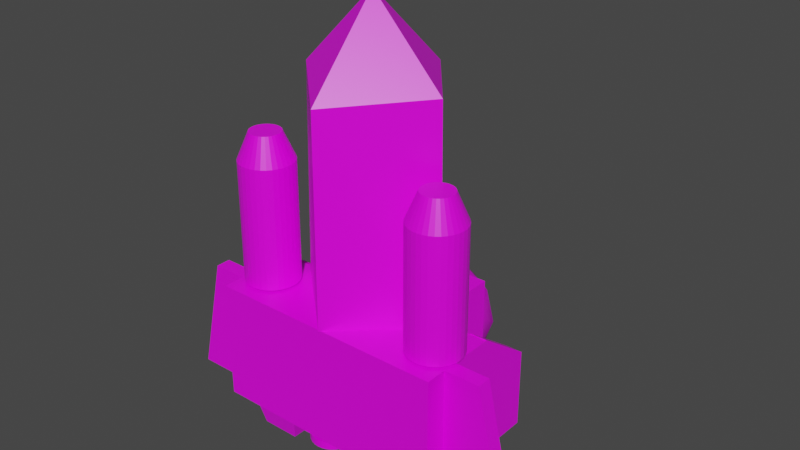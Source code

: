 # Source: playerShip.blend  (saved by Blender 2.80.74; exported with 4.5.12 LTS)
import bpy
from mathutils import Matrix  # noqa: F401  (used for matrix-valued properties, if any)

bpy.ops.wm.read_factory_settings(use_empty=True)
scene = bpy.context.scene
scene.name = 'Scene'

# ---- collections
col_collection = bpy.data.collections.new('Collection'); scene.collection.children.link(col_collection)

# ---- images (referenced by path relative to the original .blend; pixels are not part of the script)
import os
ASSET_DIR = os.environ.get("B2B_ASSET_DIR", "")  # directory of the original .blend (textures are referenced by path, not embedded)
HERE = os.path.dirname(os.path.abspath(__file__))  # packed textures are extracted next to this script under _unpacked/

def load_image(name, relpath, width, height, colorspace="sRGB"):
    """Load a texture the original file referenced (path relative to the .blend, or extracted next to this script)."""
    p = next((c for c in (os.path.join(HERE, relpath), os.path.join(ASSET_DIR, relpath)) if relpath and os.path.exists(c)), "")
    if p:
        img = bpy.data.images.load(p, check_existing=True)
        img.name = name
    else:  # same state as the original file: an image datablock whose file is absent (Cycles renders it pink)
        img = bpy.data.images.new(name, width, height)
        img.source = "FILE"
        img.filepath = "//" + (relpath or name)
    img.colorspace_settings.name = colorspace
    return img
img_material_base_color = load_image('Material Base Color', 'ShipTexture.png', 1024, 1024, 'sRGB')

# ---- materials (node trees are filled in below, after node groups)
mat_material = bpy.data.materials.new('Material')
mat_material.alpha_threshold = 0.0
mat_material.use_transparent_shadow = False
mat_material.line_color = (0.0, 0.0, 0.0, 1.0)

# ---- material node trees
mat_material.use_nodes = True; mat_material.node_tree.nodes.clear()
_N = mat_material.node_tree.nodes; _L = mat_material.node_tree.links
n0 = _N.new('ShaderNodeOutputMaterial'); n0.name = 'Material Output'; n0.location = (300, 300)
n1 = _N.new('ShaderNodeBsdfPrincipled'); n1.name = 'Principled BSDF'; n1.location = (10, 300)
n1.distribution = 'GGX'
n1.subsurface_method = 'BURLEY'
n1.inputs[2].default_value = 0.4
n1.inputs[3].default_value = 1.45
n1.inputs[27].default_value = (0.0, 0.0, 0.0, 1.0)
n1.inputs[28].default_value = 1.0
n2 = _N.new('ShaderNodeTexImage'); n2.name = 'Image Texture'; n2.location = (-280, 280)
n2.image = img_material_base_color
_L.new(n1.outputs[0], n0.inputs[0])
_L.new(n2.outputs[0], n1.inputs[0])
n0.is_active_output = True

# ---- world
world_world = bpy.data.worlds.new('World'); scene.world = world_world
world_world.use_nodes = True; world_world.node_tree.nodes.clear()
_N = world_world.node_tree.nodes; _L = world_world.node_tree.links
n0 = _N.new('ShaderNodeOutputWorld'); n0.name = 'World Output'; n0.location = (300, 300)
n1 = _N.new('ShaderNodeBackground'); n1.name = 'Background'; n1.location = (10, 300)
n1.inputs[0].default_value = (0.05088, 0.05088, 0.05088, 1.0)
_L.new(n1.outputs[0], n0.inputs[0])
n0.is_active_output = True
world_world.color = (0.05088, 0.05088, 0.05088)
world_world.use_sun_shadow = False
world_world.sun_shadow_jitter_overblur = 0.0

# ---- meshes
me_cube = bpy.data.meshes.new('Cube')
me_cube.from_pydata([(0.0, 1.5, -1.0), (0.0, -1.5, -1.0), (1.5, 1.5, 3.069), (1.5, -1.5, 3.069), (0.0, -1.5, 3.069), (0.0, 1.5, 3.069), (1.5, 1.5, 1.0), (1.5, -1.5, 1.0), (3.028, 1.5, 1.0), (3.028, 1.5, -1.0), (3.028, -1.5, 1.0), (3.028, -1.5, -1.0), (0.0, -1.487, -1.045), (0.0, -1.497, 3.102), (1.972, -1.487, 0.7714), (0.0, -6.65, -1.01), (0.0, -6.608, 3.147), (1.882, -6.804, 0.8084), (0.0, -8.719, 0.8728), (2.608, -1.519, 0.9982), (2.608, 1.508, 0.9982), (3.026, -1.519, 0.9982), (3.026, 1.508, 0.9982), (2.608, -0.4786, 2.441), (2.608, 1.511, 2.441), (3.026, -0.4786, 2.441), (3.026, 1.511, 2.441), (3.028, 1.5, -0.459), (3.028, -1.5, -0.459), (3.028, 1.5, -0.09426), (3.028, -1.5, -0.09426), (4.588, 1.5, -0.09426), (4.588, 1.5, -0.459), (3.902, -1.5, -0.09426), (3.902, -1.5, -0.459), (1.737, 2.69, -0.2535), (1.737, 2.69, 0.7465), (2.987, 1.51, -0.5035), (2.987, 1.51, 0.9965), (2.737, 2.69, -0.2535), (2.737, 2.69, 0.7465), (1.5, 1.5, -1.0), (1.487, 1.51, 0.9965), (0.0, 1.482, -0.4931), (1.487, 1.51, -0.5035), (2.426, -2.901, 0.6615), (2.426, -1.546, 0.6597), (2.685, -1.546, 0.6082), (2.685, -2.901, 0.61), (2.803, -1.546, 0.5456), (2.803, -2.901, 0.5474), (2.905, -2.901, 0.4631), (2.989, -1.546, 0.3587), (3.091, -1.547, 0.1146), (3.104, -1.547, -0.01757), (3.091, -1.547, -0.1497), (2.989, -1.547, -0.3939), (2.905, -1.548, -0.4965), (2.905, -2.902, -0.4947), (2.803, -1.548, -0.5807), (2.803, -2.902, -0.5789), (2.558, -1.548, -0.6818), (2.558, -2.902, -0.6801), (2.426, -1.548, -0.6949), (2.426, -2.902, -0.6931), (1.947, -1.548, -0.4965), (1.762, -1.547, -0.1497), (1.749, -1.547, -0.01757), (1.749, -2.901, -0.01578), (1.762, -1.547, 0.1146), (1.762, -2.901, 0.1164), (1.801, -1.547, 0.2416), (1.863, -2.901, 0.3605), (2.294, -1.546, 0.6467), (2.558, -1.546, 0.6467), (2.558, -2.901, 0.6485), (2.905, -1.546, 0.4614), (2.989, -2.901, 0.3605), (3.052, -1.547, 0.2416), (3.052, -2.901, 0.2434), (3.091, -2.901, 0.1164), (3.104, -2.901, -0.01578), (3.091, -2.902, -0.1479), (3.052, -1.547, -0.2768), (3.052, -2.902, -0.275), (2.989, -2.902, -0.3921), (2.685, -1.548, -0.6433), (2.685, -2.902, -0.6415), (2.294, -1.548, -0.6818), (2.294, -2.902, -0.6801), (2.167, -1.548, -0.6433), (2.167, -2.902, -0.6415), (2.05, -1.548, -0.5807), (2.05, -2.902, -0.5789), (1.947, -2.902, -0.4947), (1.863, -1.547, -0.3939), (1.863, -2.902, -0.3921), (1.801, -1.547, -0.2768), (1.801, -2.902, -0.275), (1.762, -2.902, -0.1479), (1.801, -2.901, 0.2434), (1.863, -1.546, 0.3587), (1.947, -1.546, 0.4614), (1.947, -2.901, 0.4631), (2.05, -1.546, 0.5456), (2.05, -2.901, 0.5474), (2.167, -1.546, 0.6082), (2.167, -2.901, 0.61), (2.294, -2.901, 0.6485), (1.863, -4.588, -0.3898), (1.947, -4.588, -0.4925), (3.052, -4.588, -0.2727), (3.091, -4.587, -0.1457), (2.05, -4.588, -0.5767), (3.104, -4.587, -0.01356), (2.167, -4.588, -0.6393), (3.091, -4.587, 0.1186), (2.294, -4.588, -0.6778), (3.052, -4.587, 0.2456), (2.426, -4.588, -0.6908), (2.989, -4.587, 0.3627), (2.558, -4.588, -0.6778), (2.905, -4.587, 0.4654), (2.685, -4.588, -0.6393), (2.803, -4.586, 0.5496), (2.803, -4.588, -0.5767), (2.685, -4.586, 0.6122), (2.905, -4.588, -0.4925), (2.558, -4.586, 0.6507), (2.989, -4.588, -0.3898), (2.426, -4.586, 0.6637), (1.801, -4.588, -0.2727), (1.762, -4.587, -0.1457), (1.749, -4.587, -0.01355), (1.762, -4.587, 0.1186), (1.801, -4.587, 0.2456), (1.863, -4.587, 0.3627), (1.947, -4.587, 0.4654), (2.05, -4.586, 0.5496), (2.167, -4.586, 0.6122), (2.294, -4.586, 0.6507), (2.106, -5.266, -0.2269), (2.154, -5.267, -0.2852), (2.782, -5.266, -0.1604), (2.804, -5.266, -0.08827), (2.213, -5.267, -0.3331), (2.811, -5.266, -0.01322), (2.279, -5.267, -0.3686), (2.804, -5.266, 0.06184), (2.351, -5.267, -0.3905), (2.782, -5.266, 0.134), (2.426, -5.267, -0.3979), (2.746, -5.266, 0.2005), (2.501, -5.267, -0.3905), (2.698, -5.266, 0.2588), (2.574, -5.267, -0.3686), (2.64, -5.266, 0.3066), (2.64, -5.267, -0.3331), (2.574, -5.266, 0.3422), (2.698, -5.267, -0.2852), (2.501, -5.266, 0.3641), (2.746, -5.266, -0.2269), (2.426, -5.266, 0.3715), (2.071, -5.266, -0.1604), (2.049, -5.266, -0.08827), (2.042, -5.266, -0.01322), (2.049, -5.266, 0.06184), (2.071, -5.266, 0.134), (2.106, -5.266, 0.2005), (2.154, -5.266, 0.2588), (2.213, -5.266, 0.3066), (2.279, -5.266, 0.3422), (2.351, -5.266, 0.3641), (1.095, 2.338, 0.614), (1.184, 2.341, 0.5425), (1.311, 2.349, 0.3559), (1.345, 2.364, 0.02366), (1.095, 2.38, -0.3423), (0.7676, 2.384, -0.4392), (0.6528, 2.383, -0.4282), (0.5423, 2.382, -0.3955), (0.4406, 2.38, -0.3423), (0.2782, 2.373, -0.1837), (0.2238, 2.368, -0.08423), (0.7676, 1.25, 0.1072), (0.1903, 2.364, 0.02366), (0.4406, 2.338, 0.614), (0.5423, 2.336, 0.6672), (0.7676, 2.334, 0.7109), (0.8824, 2.334, 0.6999), (0.9928, 2.336, 0.6672), (1.257, 2.345, 0.4554), (1.345, 2.354, 0.248), (1.356, 2.359, 0.1359), (1.311, 2.368, -0.08423), (1.257, 2.373, -0.1837), (1.184, 2.377, -0.2708), (0.9928, 2.382, -0.3955), (0.8824, 2.383, -0.4282), (0.3514, 2.377, -0.2708), (0.179, 2.359, 0.1359), (0.1903, 2.354, 0.248), (0.2238, 2.349, 0.3559), (0.2782, 2.345, 0.4554), (0.3514, 2.341, 0.5425), (0.6528, 2.334, 0.6999), (0.8824, 2.137, 0.6999), (1.184, 2.144, 0.5425), (1.257, 2.148, 0.4554), (1.345, 2.167, 0.02366), (1.184, 2.179, -0.2708), (1.095, 2.183, -0.3423), (0.8824, 2.186, -0.4282), (0.6528, 2.186, -0.4282), (0.5423, 2.185, -0.3955), (0.4406, 2.183, -0.3423), (0.3514, 2.179, -0.2708), (0.2238, 2.171, -0.08423), (0.1903, 2.167, 0.02366), (0.1903, 2.157, 0.248), (0.2782, 2.148, 0.4554), (0.4406, 2.141, 0.614), (0.5423, 2.139, 0.6672), (0.7676, 2.137, 0.7109), (0.9928, 2.139, 0.6672), (1.095, 2.141, 0.614), (1.311, 2.152, 0.3559), (1.345, 2.157, 0.248), (1.356, 2.162, 0.1359), (1.311, 2.171, -0.08423), (1.257, 2.176, -0.1837), (0.9928, 2.185, -0.3955), (0.7676, 2.187, -0.4392), (0.2782, 2.176, -0.1837), (0.179, 2.162, 0.1359), (0.2238, 2.152, 0.3559), (0.3514, 2.144, 0.5425), (0.6528, 2.137, 0.6999), (0.4385, -1.268, 3.713), (-1.036, -0.7891, 3.713), (-1.036, 0.7615, 3.713), (0.4385, 1.241, 3.713), (1.35, -0.0138, 3.713), (0.03088, -0.0138, 4.528), (1.433, -0.4695, 3.054), (1.433, 0.4419, 3.054), (0.03088, -1.489, 3.054), (0.8977, -1.207, 3.054), (-1.372, -0.4695, 3.054), (-0.836, -1.207, 3.054), (-0.836, 1.179, 3.054), (-1.372, 0.4419, 3.054), (0.8977, 1.179, 3.054), (0.03088, 1.461, 3.054), (1.046, -0.7512, 3.829), (-0.3568, -1.207, 3.829), (-1.224, -0.0138, 3.829), (-0.3568, 1.179, 3.829), (1.046, 0.7236, 3.829), (0.2705, -0.7512, 4.308), (0.8062, -0.0138, 4.308), (-0.5964, -0.4695, 4.308), (-0.5964, 0.4419, 4.308), (0.2705, 0.7236, 4.308)], [(43, 44)], [(0, 5, 2, 6, 41), (41, 9, 11, 1, 0), (2, 5, 4, 3), (7, 6, 2, 3), (0, 43, 5), (29, 8, 10, 30), (29, 31, 32, 27, 9, 41, 6, 8), (6, 7, 10, 8), (7, 3, 4, 1, 11, 28, 34, 33, 30, 10), (12, 13, 14), (17, 16, 18), (14, 17, 15, 12), (13, 16, 17, 14), (15, 17, 18), (20, 22, 21, 19), (22, 20, 24, 26), (26, 24, 23, 25), (21, 22, 26, 25), (20, 19, 23, 24), (19, 21, 25, 23), (9, 27, 28, 11), (29, 30, 33, 31), (32, 31, 33, 34), (28, 27, 32, 34), (35, 36, 40, 39), (44, 42, 36, 35), (39, 40, 38, 37), (37, 38, 42, 44), (35, 39, 37, 44), (40, 36, 42, 38), (75, 45, 130, 128), (77, 51, 122, 120), (46, 74, 75, 45), (79, 77, 120, 118), (104, 105, 107, 106), (74, 47, 48, 75), (72, 100, 135, 136), (102, 103, 105, 104), (47, 49, 50, 48), (80, 79, 118, 116), (101, 72, 103, 102), (49, 76, 51, 50), (96, 94, 110, 109), (71, 100, 72, 101), (76, 52, 77, 51), (87, 60, 125, 123), (69, 70, 100, 71), (52, 78, 79, 77), (108, 107, 139, 140), (78, 53, 80, 79), (98, 96, 109, 131), (66, 99, 68, 67), (53, 54, 81, 80), (81, 80, 116, 114), (97, 98, 99, 66), (54, 55, 82, 81), (62, 87, 123, 121), (95, 96, 98, 97), (55, 83, 84, 82), (100, 70, 134, 135), (65, 94, 96, 95), (83, 56, 85, 84), (82, 81, 114, 112), (92, 93, 94, 65), (56, 57, 58, 85), (64, 62, 121, 119), (90, 91, 93, 92), (57, 59, 60, 58), (107, 105, 138, 139), (88, 89, 91, 90), (59, 86, 87, 60), (84, 82, 112, 111), (63, 64, 89, 88), (86, 61, 62, 87), (89, 64, 119, 117), (61, 63, 64, 62), (48, 75, 128, 126), (70, 68, 133, 134), (91, 89, 117, 115), (50, 48, 126, 124), (105, 103, 137, 138), (93, 91, 115, 113), (51, 50, 124, 122), (68, 99, 132, 133), (85, 84, 111, 129), (67, 69, 70, 68), (103, 72, 136, 137), (94, 93, 113, 110), (109, 110, 142, 141), (46, 74, 47, 49, 76, 52, 78, 53, 54, 55, 83, 56, 57, 59, 86, 61, 63, 88, 90, 92, 65, 95, 97, 66, 67, 69, 71, 101, 102, 104, 106, 73), (73, 108, 45, 46), (75, 48, 50, 51, 77, 79, 80, 81, 82, 84, 85, 58, 60, 87, 62, 64, 89, 91, 93, 94, 96, 98, 99, 68, 70, 100, 72, 103, 105, 107, 108, 45), (106, 73, 108, 107), (60, 58, 127, 125), (99, 98, 131, 132), (45, 108, 140, 130), (58, 85, 129, 127), (160, 162, 172, 171, 170, 169, 168, 167, 166, 165, 164, 163, 141, 142, 145, 147, 149, 151, 153, 155, 157, 159, 161, 143, 144, 146, 148, 150, 152, 154, 156, 158), (137, 136, 168, 169), (123, 125, 157, 155), (111, 112, 144, 143), (138, 137, 169, 170), (124, 126, 158, 156), (110, 113, 145, 142), (139, 138, 170, 171), (125, 127, 159, 157), (112, 114, 146, 144), (140, 139, 171, 172), (126, 128, 160, 158), (113, 115, 147, 145), (130, 140, 172, 162), (127, 129, 161, 159), (114, 116, 148, 146), (128, 130, 162, 160), (115, 117, 149, 147), (129, 111, 143, 161), (116, 118, 150, 148), (131, 109, 141, 163), (117, 119, 151, 149), (132, 131, 163, 164), (118, 120, 152, 150), (133, 132, 164, 165), (119, 121, 153, 151), (134, 133, 165, 166), (120, 122, 154, 152), (135, 134, 166, 167), (121, 123, 155, 153), (136, 135, 167, 168), (122, 124, 156, 154), (190, 173, 184), (173, 174, 184), (174, 191, 184), (191, 175, 184), (175, 192, 184), (193, 176, 184), (176, 194, 184), (196, 177, 184), (177, 197, 184), (198, 178, 184), (178, 179, 184), (179, 180, 184), (180, 181, 184), (181, 199, 184), (199, 182, 184), (182, 183, 184), (183, 185, 184), (185, 200, 184), (204, 186, 184), (186, 187, 184), (187, 205, 184), (190, 173, 225, 224), (188, 184, 189), (189, 184, 190), (192, 184, 193), (194, 184, 195), (195, 184, 196), (197, 184, 198), (200, 184, 201), (201, 184, 202), (202, 184, 203), (203, 184, 204), (205, 184, 188), (198, 178, 232, 212), (223, 237, 222, 221, 236, 220, 235, 219, 234, 218, 217, 233, 216, 215, 214, 213, 232, 212, 231, 211, 210, 230, 229, 209, 228, 227, 226, 208, 207, 225, 224, 206), (183, 182, 233, 217), (176, 193, 228, 209), (204, 186, 221, 236), (178, 179, 213, 232), (173, 174, 207, 225), (194, 176, 209, 229), (185, 183, 217, 218), (174, 191, 208, 207), (187, 205, 237, 222), (200, 185, 218, 234), (205, 188, 223, 237), (191, 175, 226, 208), (196, 195, 230, 210), (201, 200, 234, 219), (181, 199, 216, 215), (175, 192, 227, 226), (177, 196, 210, 211), (202, 201, 219, 235), (189, 188, 223, 206), (199, 182, 233, 216), (192, 193, 228, 227), (197, 177, 211, 231), (203, 202, 235, 220), (198, 197, 231, 212), (190, 189, 206, 224), (204, 203, 220, 236), (194, 195, 230, 229), (187, 186, 221, 222), (180, 179, 213, 214), (181, 180, 214, 215), (15, 18, 16, 13, 12), (238, 254, 259), (239, 255, 261), (240, 256, 262), (241, 257, 263), (242, 258, 260), (260, 263, 243), (260, 258, 263), (258, 241, 263), (263, 262, 243), (263, 257, 262), (257, 240, 262), (262, 261, 243), (262, 256, 261), (256, 239, 261), (261, 259, 243), (261, 255, 259), (255, 238, 259), (259, 260, 243), (259, 254, 260), (254, 242, 260), (245, 258, 242), (245, 252, 258), (252, 241, 258), (253, 257, 241), (253, 250, 257), (250, 240, 257), (251, 256, 240), (251, 248, 256), (248, 239, 256), (249, 255, 239), (249, 246, 255), (246, 238, 255), (247, 254, 238), (247, 244, 254), (244, 242, 254), (252, 253, 241), (250, 251, 240), (248, 249, 239), (246, 247, 238), (244, 245, 242)])
me_cube.polygons.foreach_set('use_smooth', [0, 0, 0, 0, 0, 0, 0, 0, 0, 0, 0, 0, 0, 0, 0, 0, 0, 0, 0, 0, 0, 0, 0, 0, 0, 0, 0, 0, 0, 0, 0, 0, 0, 0, 0, 0, 0, 0, 0, 0, 0, 0, 0, 0, 0, 0, 0, 0, 0, 0, 0, 0, 0, 0, 0, 0, 0, 0, 0, 0, 0, 0, 0, 0, 0, 0, 0, 0, 0, 0, 0, 0, 0, 0, 0, 0, 0, 0, 0, 0, 0, 0, 0, 0, 0, 0, 0, 0, 0, 0, 0, 0, 0, 0, 0, 0, 0, 0, 0, 0, 0, 0, 0, 0, 0, 0, 0, 0, 0, 0, 0, 0, 0, 0, 0, 0, 0, 0, 0, 0, 0, 0, 0, 0, 0, 0, 0, 0, 0, 0, 0, 0, 0, 0, 0, 0, 0, 0, 0, 0, 0, 0, 0, 0, 0, 0, 0, 0, 0, 0, 0, 0, 0, 0, 0, 0, 0, 0, 0, 0, 0, 0, 0, 0, 0, 0, 0, 0, 0, 0, 0, 0, 0, 0, 0, 0, 0, 0, 0, 0, 0, 0, 0, 0, 0, 0, 0, 0, 0, 0, 0, 0, 0, 0, 0, 1, 1, 1, 1, 1, 1, 1, 1, 1, 1, 1, 1, 1, 1, 1, 1, 1, 1, 1, 1, 1, 1, 1, 1, 1, 1, 1, 1, 1, 1, 1, 1, 1, 1, 1, 1, 1, 1, 1, 1])
_uv = me_cube.uv_layers.new(name='UVMap')
_uv.uv.foreach_set('vector', [0.5584, 0.2774, 0.3878, 0.7882, 0.3878, 0.8476, 0.6527, 0.3116, 0.5584, 0.3391, 0.269, 0.8476, 0.269, 0.8476, 0.269, 0.9664, 0.2096, 0.9664, 0.2096, 0.8476, 0.1084, 0.8664, 0.1678, 0.8664, 0.1678, 0.9852, 0.1084, 0.9852, 0.3768, 0.998, 0.3729, 0.9437, 0.3397, 0.9515, 0.3338, 1.0, 0.5584, 0.2774, 0.5584, 0.2774, 0.6818, 0.2774, 0.08525, 0.7289, 0.1502, 0.7289, 0.1502, 0.8476, 0.08525, 0.8476, 0.3228, 0.8476, 0.3228, 0.8476, 0.3011, 0.8476, 0.3011, 0.8476, 0.269, 0.8476, 0.269, 0.8476, 0.3878, 0.8476, 0.3878, 0.8476, 0.1502, 0.7289, 0.1502, 0.8476, 0.1502, 0.8476, 0.1502, 0.7289, 0.269, 0.6101, 0.269, 0.6101, 0.269, 0.6695, 0.02467, 0.7051, 0.1502, 0.6101, 0.1824, 0.6101, 0.1824, 0.6101, 0.204, 0.6101, 0.204, 0.6101, 0.269, 0.6101, 0.6521, 0.1533, 0.6575, 0.03409, 0.6917, 0.09932, 0.8189, 0.103, 0.8285, 0.01546, 0.8991, 0.1046, 0.6917, 0.09932, 0.8189, 0.103, 0.8279, 0.1819, 0.6521, 0.1533, 0.6575, 0.03409, 0.8285, 0.01546, 0.8189, 0.103, 0.6917, 0.09932, 0.8279, 0.1819, 0.8189, 0.103, 0.8991, 0.1046, 0.3776, 0.5638, 0.4522, 0.5638, 0.4475, 0.6337, 0.3776, 0.6384, 0.269, 0.7289, 0.269, 0.6101, 0.269, 0.6101, 0.269, 0.7289, 0.269, 0.7289, 0.3878, 0.7289, 0.3878, 0.8476, 0.269, 0.8476, 0.269, 0.8476, 0.269, 0.7289, 0.269, 0.7289, 0.269, 0.8476, 0.3312, 0.8794, 0.2956, 0.8732, 0.3041, 0.9206, 0.3323, 0.9382, 0.269, 0.9664, 0.269, 0.8476, 0.269, 0.8476, 0.269, 0.9664, 0.03146, 0.7289, 0.06359, 0.7289, 0.06359, 0.8476, 0.03146, 0.8476, 0.06455, 0.8721, 0.06455, 0.9856, 0.06455, 0.9856, 0.06455, 0.8721, 0.04385, 0.8721, 0.06455, 0.8721, 0.06455, 0.9856, 0.04385, 0.9856, 0.06359, 0.8476, 0.06359, 0.7289, 0.06359, 0.7289, 0.06359, 0.8476, 0.1502, 0.6101, 0.269, 0.6101, 0.269, 0.7289, 0.1502, 0.7289, 0.2862, 0.9606, 0.3189, 0.9606, 0.3189, 0.9933, 0.2862, 0.9933, 0.1502, 0.7289, 0.269, 0.7289, 0.269, 0.8476, 0.1502, 0.8476, 0.6738, 0.6458, 0.7502, 0.6371, 0.7502, 0.7145, 0.6728, 0.7145, 0.5972, 0.5779, 0.6746, 0.5779, 0.6738, 0.6458, 0.5972, 0.6553, 0.269, 0.7289, 0.3878, 0.7289, 0.3878, 0.8476, 0.269, 0.8476, 0.7412, 0.9836, 0.7489, 0.9836, 0.7489, 0.9836, 0.7412, 0.9836, 0.7104, 0.9836, 0.7181, 0.9836, 0.7181, 0.9836, 0.7104, 0.9836, 0.6885, 0.7445, 0.6825, 0.7445, 0.6825, 0.8396, 0.6885, 0.8396, 0.7027, 0.9836, 0.7104, 0.9836, 0.7104, 0.9836, 0.7027, 0.9836, 0.5256, 0.8603, 0.5256, 0.9836, 0.5179, 0.9836, 0.5179, 0.8603, 0.6825, 0.7445, 0.6766, 0.7445, 0.6766, 0.8396, 0.6825, 0.8396, 0.541, 0.9836, 0.5487, 0.9836, 0.5487, 0.9836, 0.541, 0.9836, 0.5333, 0.8603, 0.5333, 0.9836, 0.5256, 0.9836, 0.5256, 0.8603, 0.6766, 0.7445, 0.6706, 0.7445, 0.6706, 0.8396, 0.6766, 0.8396, 0.695, 0.9836, 0.7027, 0.9836, 0.7027, 0.9836, 0.695, 0.9836, 0.541, 0.8603, 0.541, 0.9836, 0.5333, 0.9836, 0.5333, 0.8603, 0.6706, 0.7445, 0.6647, 0.7445, 0.6647, 0.8396, 0.6706, 0.8396, 0.5872, 0.9836, 0.5949, 0.9836, 0.5949, 0.9836, 0.5872, 0.9836, 0.5487, 0.8603, 0.5487, 0.9836, 0.541, 0.9836, 0.541, 0.8603, 0.6647, 0.7445, 0.6587, 0.7445, 0.6587, 0.8396, 0.6647, 0.8396, 0.6411, 0.9836, 0.6488, 0.9836, 0.6488, 0.9836, 0.6411, 0.9836, 0.5564, 0.8603, 0.5564, 0.9836, 0.5487, 0.9836, 0.5487, 0.8603, 0.6587, 0.7445, 0.6528, 0.7445, 0.6528, 0.8396, 0.6587, 0.8396, 0.5101, 0.9836, 0.5179, 0.9836, 0.5179, 0.9836, 0.5101, 0.9836, 0.6528, 0.7445, 0.6469, 0.7445, 0.6469, 0.8396, 0.6528, 0.8396, 0.4733, 0.9918, 0.4489, 0.988, 0.4489, 0.9357, 0.4771, 0.9332, 0.5718, 0.8603, 0.5718, 0.9836, 0.5641, 0.9836, 0.5641, 0.8603, 0.6469, 0.7445, 0.6409, 0.7445, 0.6409, 0.8396, 0.6469, 0.8396, 0.6873, 0.9836, 0.695, 0.9836, 0.695, 0.9836, 0.6873, 0.9836, 0.5795, 0.8603, 0.5795, 0.9836, 0.5718, 0.9836, 0.5718, 0.8603, 0.6409, 0.7445, 0.635, 0.7445, 0.635, 0.8396, 0.6409, 0.8396, 0.6334, 0.9836, 0.6411, 0.9836, 0.6411, 0.9836, 0.6334, 0.9836, 0.5872, 0.8603, 0.5872, 0.9836, 0.5795, 0.9836, 0.5795, 0.8603, 0.635, 0.7445, 0.629, 0.7445, 0.629, 0.8396, 0.635, 0.8396, 0.5487, 0.9836, 0.5564, 0.9836, 0.5564, 0.9836, 0.5487, 0.9836, 0.5949, 0.8603, 0.5949, 0.9836, 0.5872, 0.9836, 0.5872, 0.8603, 0.629, 0.7445, 0.6231, 0.7445, 0.6231, 0.8396, 0.629, 0.8396, 0.6796, 0.9836, 0.6873, 0.9836, 0.6873, 0.9836, 0.6796, 0.9836, 0.6026, 0.8603, 0.6026, 0.9836, 0.5949, 0.9836, 0.5949, 0.8603, 0.6231, 0.7445, 0.6171, 0.7445, 0.6171, 0.8396, 0.6231, 0.8396, 0.6257, 0.9836, 0.6334, 0.9836, 0.6334, 0.9836, 0.6257, 0.9836, 0.6103, 0.8603, 0.6103, 0.9836, 0.6026, 0.9836, 0.6026, 0.8603, 0.6171, 0.7445, 0.6112, 0.7445, 0.6112, 0.8396, 0.6171, 0.8396, 0.5179, 0.9836, 0.5256, 0.9836, 0.5256, 0.9836, 0.5179, 0.9836, 0.618, 0.8603, 0.618, 0.9836, 0.6103, 0.9836, 0.6103, 0.8603, 0.6112, 0.7445, 0.6053, 0.7445, 0.6053, 0.8396, 0.6112, 0.8396, 0.6719, 0.9836, 0.6796, 0.9836, 0.6796, 0.9836, 0.6719, 0.9836, 0.6257, 0.8603, 0.6257, 0.9836, 0.618, 0.9836, 0.618, 0.8603, 0.6053, 0.7445, 0.5993, 0.7445, 0.5993, 0.8396, 0.6053, 0.8396, 0.618, 0.9836, 0.6257, 0.9836, 0.6257, 0.9836, 0.618, 0.9836, 0.5993, 0.7445, 0.5934, 0.7445, 0.5934, 0.8396, 0.5993, 0.8396, 0.7335, 0.9836, 0.7412, 0.9836, 0.7412, 0.9836, 0.7335, 0.9836, 0.5564, 0.9836, 0.5641, 0.9836, 0.5641, 0.9836, 0.5564, 0.9836, 0.6103, 0.9836, 0.618, 0.9836, 0.618, 0.9836, 0.6103, 0.9836, 0.7258, 0.9836, 0.7335, 0.9836, 0.7335, 0.9836, 0.7258, 0.9836, 0.5256, 0.9836, 0.5333, 0.9836, 0.5333, 0.9836, 0.5256, 0.9836, 0.6026, 0.9836, 0.6103, 0.9836, 0.6103, 0.9836, 0.6026, 0.9836, 0.7181, 0.9836, 0.7258, 0.9836, 0.7258, 0.9836, 0.7181, 0.9836, 0.5641, 0.9836, 0.5718, 0.9836, 0.5718, 0.9836, 0.5641, 0.9836, 0.6642, 0.9836, 0.6719, 0.9836, 0.6719, 0.9836, 0.6642, 0.9836, 0.5458, 0.7445, 0.5399, 0.7445, 0.5399, 0.8396, 0.5458, 0.8396, 0.5333, 0.9836, 0.541, 0.9836, 0.541, 0.9836, 0.5333, 0.9836, 0.5949, 0.9836, 0.6026, 0.9836, 0.6026, 0.9836, 0.5949, 0.9836, 0.5872, 0.9836, 0.5949, 0.9836, 0.5949, 0.9836, 0.5872, 0.9836, 0.937, 0.7675, 0.9449, 0.7667, 0.9524, 0.7644, 0.9594, 0.7607, 0.9654, 0.7557, 0.9704, 0.7496, 0.9741, 0.7427, 0.9764, 0.7352, 0.9772, 0.7273, 0.9764, 0.7195, 0.9741, 0.712, 0.9704, 0.705, 0.9654, 0.6989, 0.9594, 0.6939, 0.9524, 0.6902, 0.9449, 0.6879, 0.937, 0.6872, 0.9292, 0.6879, 0.9217, 0.6902, 0.9147, 0.6939, 0.9087, 0.6989, 0.9037, 0.705, 0.8999, 0.712, 0.8977, 0.7195, 0.8969, 0.7273, 0.8977, 0.7352, 0.8999, 0.7427, 0.9037, 0.7496, 0.9087, 0.7557, 0.9147, 0.7607, 0.9217, 0.7644, 0.9292, 0.7667, 0.5101, 0.8603, 0.5101, 0.9836, 0.5024, 0.9836, 0.5024, 0.8603, 0.8451, 0.7465, 0.8508, 0.7447, 0.8561, 0.7419, 0.8607, 0.7381, 0.8645, 0.7335, 0.8674, 0.7282, 0.8691, 0.7225, 0.8697, 0.7165, 0.8691, 0.7105, 0.8674, 0.7048, 0.8645, 0.6995, 0.8607, 0.6949, 0.8561, 0.6911, 0.8508, 0.6883, 0.8451, 0.6865, 0.8391, 0.6859, 0.8332, 0.6865, 0.8274, 0.6883, 0.8221, 0.6911, 0.8175, 0.6949, 0.8137, 0.6995, 0.8109, 0.7048, 0.8091, 0.7105, 0.8085, 0.7165, 0.8091, 0.7225, 0.8109, 0.7282, 0.8137, 0.7335, 0.8175, 0.7381, 0.8221, 0.7419, 0.8274, 0.7447, 0.8332, 0.7465, 0.8391, 0.7471, 0.5102, 0.7445, 0.5042, 0.7445, 0.5042, 0.8396, 0.5102, 0.8396, 0.6488, 0.9836, 0.6565, 0.9836, 0.6565, 0.9836, 0.6488, 0.9836, 0.5718, 0.9836, 0.5795, 0.9836, 0.5795, 0.9836, 0.5718, 0.9836, 0.5024, 0.9836, 0.5101, 0.9836, 0.5101, 0.9836, 0.5024, 0.9836, 0.6565, 0.9836, 0.6642, 0.9836, 0.6642, 0.9836, 0.6565, 0.9836, 0.9468, 0.842, 0.9413, 0.8426, 0.9358, 0.842, 0.9305, 0.8404, 0.9256, 0.8378, 0.9213, 0.8343, 0.9178, 0.8301, 0.9152, 0.8252, 0.9136, 0.8199, 0.9131, 0.8144, 0.9136, 0.8089, 0.9152, 0.8036, 0.9178, 0.7987, 0.9213, 0.7945, 0.9256, 0.7909, 0.9305, 0.7883, 0.9358, 0.7867, 0.9413, 0.7862, 0.9468, 0.7867, 0.952, 0.7883, 0.9569, 0.7909, 0.9612, 0.7945, 0.9647, 0.7987, 0.9673, 0.8036, 0.9689, 0.8089, 0.9694, 0.8144, 0.9689, 0.8199, 0.9673, 0.8252, 0.9647, 0.8301, 0.9612, 0.8343, 0.9569, 0.8378, 0.952, 0.8404, 0.5333, 0.9836, 0.541, 0.9836, 0.541, 0.9836, 0.5333, 0.9836, 0.6411, 0.9836, 0.6488, 0.9836, 0.6488, 0.9836, 0.6411, 0.9836, 0.6719, 0.9836, 0.6796, 0.9836, 0.6796, 0.9836, 0.6719, 0.9836, 0.5256, 0.9836, 0.5333, 0.9836, 0.5333, 0.9836, 0.5256, 0.9836, 0.7258, 0.9836, 0.7335, 0.9836, 0.7335, 0.9836, 0.7258, 0.9836, 0.5949, 0.9836, 0.6026, 0.9836, 0.6026, 0.9836, 0.5949, 0.9836, 0.5179, 0.9836, 0.5256, 0.9836, 0.5256, 0.9836, 0.5179, 0.9836, 0.6488, 0.9836, 0.6565, 0.9836, 0.6565, 0.9836, 0.6488, 0.9836, 0.6796, 0.9836, 0.6873, 0.9836, 0.6873, 0.9836, 0.6796, 0.9836, 0.5101, 0.9836, 0.5179, 0.9836, 0.5179, 0.9836, 0.5101, 0.9836, 0.7335, 0.9836, 0.7412, 0.9836, 0.7412, 0.9836, 0.7335, 0.9836, 0.6026, 0.9836, 0.6103, 0.9836, 0.6103, 0.9836, 0.6026, 0.9836, 0.5024, 0.9836, 0.5101, 0.9836, 0.5101, 0.9836, 0.5024, 0.9836, 0.6565, 0.9836, 0.6642, 0.9836, 0.6642, 0.9836, 0.6565, 0.9836, 0.6873, 0.9836, 0.695, 0.9836, 0.695, 0.9836, 0.6873, 0.9836, 0.7412, 0.9836, 0.7489, 0.9836, 0.7489, 0.9836, 0.7412, 0.9836, 0.6103, 0.9836, 0.618, 0.9836, 0.618, 0.9836, 0.6103, 0.9836, 0.6642, 0.9836, 0.6719, 0.9836, 0.6719, 0.9836, 0.6642, 0.9836, 0.695, 0.9836, 0.7027, 0.9836, 0.7027, 0.9836, 0.695, 0.9836, 0.5795, 0.9836, 0.5872, 0.9836, 0.5872, 0.9836, 0.5795, 0.9836, 0.618, 0.9836, 0.6257, 0.9836, 0.6257, 0.9836, 0.618, 0.9836, 0.5718, 0.9836, 0.5795, 0.9836, 0.5795, 0.9836, 0.5718, 0.9836, 0.7027, 0.9836, 0.7104, 0.9836, 0.7104, 0.9836, 0.7027, 0.9836, 0.5641, 0.9836, 0.5718, 0.9836, 0.5718, 0.9836, 0.5641, 0.9836, 0.6257, 0.9836, 0.6334, 0.9836, 0.6334, 0.9836, 0.6257, 0.9836, 0.5564, 0.9836, 0.5641, 0.9836, 0.5641, 0.9836, 0.5564, 0.9836, 0.7104, 0.9836, 0.7181, 0.9836, 0.7181, 0.9836, 0.7104, 0.9836, 0.5487, 0.9836, 0.5564, 0.9836, 0.5564, 0.9836, 0.5487, 0.9836, 0.6334, 0.9836, 0.6411, 0.9836, 0.6411, 0.9836, 0.6334, 0.9836, 0.541, 0.9836, 0.5487, 0.9836, 0.5487, 0.9836, 0.541, 0.9836, 0.7181, 0.9836, 0.7258, 0.9836, 0.7258, 0.9836, 0.7181, 0.9836, 0.8597, 0.9606, 0.8673, 0.9565, 0.8429, 0.9199, 0.8673, 0.9565, 0.874, 0.951, 0.8429, 0.9199, 0.874, 0.951, 0.8794, 0.9444, 0.8429, 0.9199, 0.8794, 0.9444, 0.8835, 0.9368, 0.8429, 0.9199, 0.8835, 0.9368, 0.886, 0.9285, 0.8429, 0.9199, 0.8868, 0.9199, 0.886, 0.9113, 0.8429, 0.9199, 0.886, 0.9113, 0.8835, 0.9031, 0.8429, 0.9199, 0.874, 0.8888, 0.8673, 0.8833, 0.8429, 0.9199, 0.8673, 0.8833, 0.8597, 0.8793, 0.8429, 0.9199, 0.8514, 0.8768, 0.8429, 0.8759, 0.8429, 0.9199, 0.8429, 0.8759, 0.8343, 0.8768, 0.8429, 0.9199, 0.8343, 0.8768, 0.826, 0.8793, 0.8429, 0.9199, 0.826, 0.8793, 0.8184, 0.8833, 0.8429, 0.9199, 0.8184, 0.8833, 0.8117, 0.8888, 0.8429, 0.9199, 0.8117, 0.8888, 0.8063, 0.8955, 0.8429, 0.9199, 0.8063, 0.8955, 0.8022, 0.9031, 0.8429, 0.9199, 0.8022, 0.9031, 0.7997, 0.9113, 0.8429, 0.9199, 0.7997, 0.9113, 0.7989, 0.9199, 0.8429, 0.9199, 0.8117, 0.951, 0.8184, 0.9565, 0.8429, 0.9199, 0.8184, 0.9565, 0.826, 0.9606, 0.8429, 0.9199, 0.826, 0.9606, 0.8343, 0.9631, 0.8429, 0.9199, 0.8603, 0.8528, 0.8677, 0.8488, 0.8677, 0.8488, 0.8603, 0.8528, 0.8439, 0.856, 0.8439, 0.8132, 0.8522, 0.8552, 0.8522, 0.8552, 0.8439, 0.8132, 0.8603, 0.8528, 0.8859, 0.8216, 0.8439, 0.8132, 0.8867, 0.8132, 0.8834, 0.7968, 0.8439, 0.8132, 0.8795, 0.7894, 0.8795, 0.7894, 0.8439, 0.8132, 0.8742, 0.783, 0.8603, 0.7737, 0.8439, 0.8132, 0.8522, 0.7712, 0.8011, 0.8132, 0.8439, 0.8132, 0.8019, 0.8216, 0.8019, 0.8216, 0.8439, 0.8132, 0.8043, 0.8296, 0.8043, 0.8296, 0.8439, 0.8132, 0.8083, 0.837, 0.8083, 0.837, 0.8439, 0.8132, 0.8136, 0.8435, 0.8355, 0.8552, 0.8439, 0.8132, 0.8439, 0.856, 0.8522, 0.7712, 0.8439, 0.7704, 0.8439, 0.7704, 0.8522, 0.7712, 0.9345, 0.9639, 0.9259, 0.9631, 0.9177, 0.9606, 0.9101, 0.9565, 0.9034, 0.951, 0.8979, 0.9444, 0.8939, 0.9368, 0.8913, 0.9285, 0.8905, 0.9199, 0.8913, 0.9113, 0.8939, 0.9031, 0.8979, 0.8955, 0.9034, 0.8888, 0.9101, 0.8833, 0.9177, 0.8793, 0.9259, 0.8768, 0.9345, 0.8759, 0.9431, 0.8768, 0.9513, 0.8793, 0.9589, 0.8833, 0.9656, 0.8888, 0.9711, 0.8955, 0.9751, 0.9031, 0.9776, 0.9113, 0.9785, 0.9199, 0.9776, 0.9285, 0.9751, 0.9368, 0.9711, 0.9444, 0.9656, 0.951, 0.9589, 0.9565, 0.9513, 0.9606, 0.9431, 0.9631, 0.8022, 0.9031, 0.8063, 0.8955, 0.8063, 0.8955, 0.8022, 0.9031, 0.886, 0.9113, 0.8868, 0.9199, 0.8868, 0.9199, 0.886, 0.9113, 0.8136, 0.8435, 0.8201, 0.8488, 0.8201, 0.8488, 0.8136, 0.8435, 0.8439, 0.7704, 0.8355, 0.7712, 0.8355, 0.7712, 0.8439, 0.7704, 0.8677, 0.8488, 0.8742, 0.8435, 0.8742, 0.8435, 0.8677, 0.8488, 0.8835, 0.9031, 0.886, 0.9113, 0.886, 0.9113, 0.8835, 0.9031, 0.7997, 0.9113, 0.8022, 0.9031, 0.8022, 0.9031, 0.7997, 0.9113, 0.8742, 0.8435, 0.8795, 0.837, 0.8795, 0.837, 0.8742, 0.8435, 0.8275, 0.8528, 0.8355, 0.8552, 0.8355, 0.8552, 0.8275, 0.8528, 0.7989, 0.9199, 0.7997, 0.9113, 0.7997, 0.9113, 0.7989, 0.9199, 0.8343, 0.9631, 0.8429, 0.9639, 0.8429, 0.9639, 0.8343, 0.9631, 0.8795, 0.837, 0.8834, 0.8296, 0.8834, 0.8296, 0.8795, 0.837, 0.874, 0.8888, 0.8794, 0.8955, 0.8794, 0.8955, 0.874, 0.8888, 0.7997, 0.9285, 0.7989, 0.9199, 0.7989, 0.9199, 0.7997, 0.9285, 0.8201, 0.7776, 0.8136, 0.783, 0.8136, 0.783, 0.8201, 0.7776, 0.8834, 0.8296, 0.8859, 0.8216, 0.8859, 0.8216, 0.8834, 0.8296, 0.8673, 0.8833, 0.874, 0.8888, 0.874, 0.8888, 0.8673, 0.8833, 0.8022, 0.9368, 0.7997, 0.9285, 0.7997, 0.9285, 0.8022, 0.9368, 0.8514, 0.9631, 0.8429, 0.9639, 0.8429, 0.9639, 0.8514, 0.9631, 0.8136, 0.783, 0.8083, 0.7894, 0.8083, 0.7894, 0.8136, 0.783, 0.8859, 0.8216, 0.8867, 0.8132, 0.8867, 0.8132, 0.8859, 0.8216, 0.8597, 0.8793, 0.8673, 0.8833, 0.8673, 0.8833, 0.8597, 0.8793, 0.8063, 0.9444, 0.8022, 0.9368, 0.8022, 0.9368, 0.8063, 0.9444, 0.8514, 0.8768, 0.8597, 0.8793, 0.8597, 0.8793, 0.8514, 0.8768, 0.8597, 0.9606, 0.8514, 0.9631, 0.8514, 0.9631, 0.8597, 0.9606, 0.8117, 0.951, 0.8063, 0.9444, 0.8063, 0.9444, 0.8117, 0.951, 0.8834, 0.7968, 0.8795, 0.7894, 0.8795, 0.7894, 0.8834, 0.7968, 0.826, 0.9606, 0.8184, 0.9565, 0.8184, 0.9565, 0.826, 0.9606, 0.826, 0.8793, 0.8343, 0.8768, 0.8343, 0.8768, 0.826, 0.8793, 0.8184, 0.8833, 0.826, 0.8793, 0.826, 0.8793, 0.8184, 0.8833, 0.5017, 0.145, 0.4448, 0.08803, 0.5087, 0.02561, 0.6575, 0.03409, 0.6521, 0.1533, 0.3455, 0.06097, 0.3064, 0.06097, 0.3259, 0.09484, 0.4237, 0.06097, 0.3846, 0.06097, 0.4042, 0.09484, 0.1108, 0.06097, 0.07173, 0.06097, 0.09129, 0.09484, 0.1891, 0.06097, 0.15, 0.06097, 0.1695, 0.09484, 0.2673, 0.06097, 0.2282, 0.06097, 0.2477, 0.09484, 0.2477, 0.09484, 0.2086, 0.09484, 0.2282, 0.1287, 0.2477, 0.09484, 0.2282, 0.06097, 0.2086, 0.09484, 0.2282, 0.06097, 0.1891, 0.06097, 0.2086, 0.09484, 0.1695, 0.09484, 0.1304, 0.09484, 0.15, 0.1287, 0.1695, 0.09484, 0.15, 0.06097, 0.1304, 0.09484, 0.15, 0.06097, 0.1108, 0.06097, 0.1304, 0.09484, 0.09129, 0.09484, 0.05218, 0.09484, 0.07173, 0.1287, 0.09129, 0.09484, 0.07173, 0.06097, 0.05218, 0.09484, 0.07173, 0.06097, 0.03263, 0.06097, 0.05218, 0.09484, 0.4042, 0.09484, 0.365, 0.09484, 0.3846, 0.1287, 0.4042, 0.09484, 0.3846, 0.06097, 0.365, 0.09484, 0.3846, 0.06097, 0.3455, 0.06097, 0.365, 0.09484, 0.3259, 0.09484, 0.2868, 0.09484, 0.3064, 0.1287, 0.3259, 0.09484, 0.3064, 0.06097, 0.2868, 0.09484, 0.3064, 0.06097, 0.2673, 0.06097, 0.2868, 0.09484, 0.2477, 0.0271, 0.2282, 0.06097, 0.2673, 0.06097, 0.2477, 0.0271, 0.2086, 0.0271, 0.2282, 0.06097, 0.2086, 0.0271, 0.1891, 0.06097, 0.2282, 0.06097, 0.1695, 0.0271, 0.15, 0.06097, 0.1891, 0.06097, 0.1695, 0.0271, 0.1304, 0.0271, 0.15, 0.06097, 0.1304, 0.0271, 0.1108, 0.06097, 0.15, 0.06097, 0.09129, 0.0271, 0.07173, 0.06097, 0.1108, 0.06097, 0.09129, 0.0271, 0.05218, 0.0271, 0.07173, 0.06097, 0.05218, 0.0271, 0.03263, 0.06097, 0.07173, 0.06097, 0.4042, 0.0271, 0.3846, 0.06097, 0.4237, 0.06097, 0.4042, 0.0271, 0.365, 0.0271, 0.3846, 0.06097, 0.365, 0.0271, 0.3455, 0.06097, 0.3846, 0.06097, 0.3259, 0.0271, 0.3064, 0.06097, 0.3455, 0.06097, 0.3259, 0.0271, 0.2868, 0.0271, 0.3064, 0.06097, 0.2868, 0.0271, 0.2673, 0.06097, 0.3064, 0.06097, 0.2086, 0.0271, 0.1695, 0.0271, 0.1891, 0.06097, 0.1304, 0.0271, 0.09129, 0.0271, 0.1108, 0.06097, 0.05218, 0.0271, 0.01307, 0.0271, 0.03263, 0.06097, 0.365, 0.0271, 0.3259, 0.0271, 0.3455, 0.06097, 0.2868, 0.0271, 0.2477, 0.0271, 0.2673, 0.06097])
me_cube.materials.append(mat_material)
me_cube.use_remesh_preserve_volume = False
me_cube.use_remesh_preserve_attributes = False
me_cube.use_mirror_vertex_groups = False
me_cube.update()

# ---- objects
ob_cube = bpy.data.objects.new('Cube', me_cube)

# ---- transforms, parenting, visibility, modifiers, constraints
ob_cube.location = (0.0, 0.0, 1.0)
ob_cube.rotation_euler = (4.712, -0.0, 0.0)
ob_cube.lock_rotations_4d = False
ob_cube.empty_display_type = 'ARROWS'
ob_cube.lineart.crease_threshold = 0.0
ob_cube.material_slots[0].link = 'OBJECT'; ob_cube.material_slots[0].material = mat_material
_m = ob_cube.modifiers.new('Mirror', 'MIRROR')
_m.use_clip = True

# ---- collection membership
col_collection.objects.link(ob_cube)

# ---- scene / render settings (as saved in the file)
scene.frame_start = 1; scene.frame_end = 250; scene.frame_set(1)
scene.render.engine = 'BLENDER_EEVEE_NEXT'
scene.cycles.use_denoising = False
scene.cycles.samples = 128
scene.cycles.sampling_pattern = 'TABULATED_SOBOL'
scene.cycles.use_adaptive_sampling = False
scene.cycles.use_light_tree = False
scene.view_settings.view_transform = 'Filmic'
bpy.context.view_layer.update()

# ---- added for rendering (the .blend has no active camera and no usable light): camera, sun
cam_auto = bpy.data.cameras.new('AutoCamera')
cam_auto.lens = 50.0
cam_auto.sensor_width = 36.0
cam_auto.clip_end = 1000.0
ob_auto_camera = bpy.data.objects.new('AutoCamera', cam_auto)
scene.collection.objects.link(ob_auto_camera)
ob_auto_camera.location = (14.4951, -15.6525, 15.6108)
ob_auto_camera.rotation_euler = (1.09748, -7.21219e-08, 0.694738)
scene.camera = ob_auto_camera
light_auto_sun = bpy.data.lights.new('AutoSun', 'SUN')
light_auto_sun.energy = 3.0
light_auto_sun.angle = 0.0523599
ob_auto_sun = bpy.data.objects.new('AutoSun', light_auto_sun)
scene.collection.objects.link(ob_auto_sun)
ob_auto_sun.rotation_euler = (0.872665, 0.174533, 0.523599)
bpy.context.view_layer.update()
